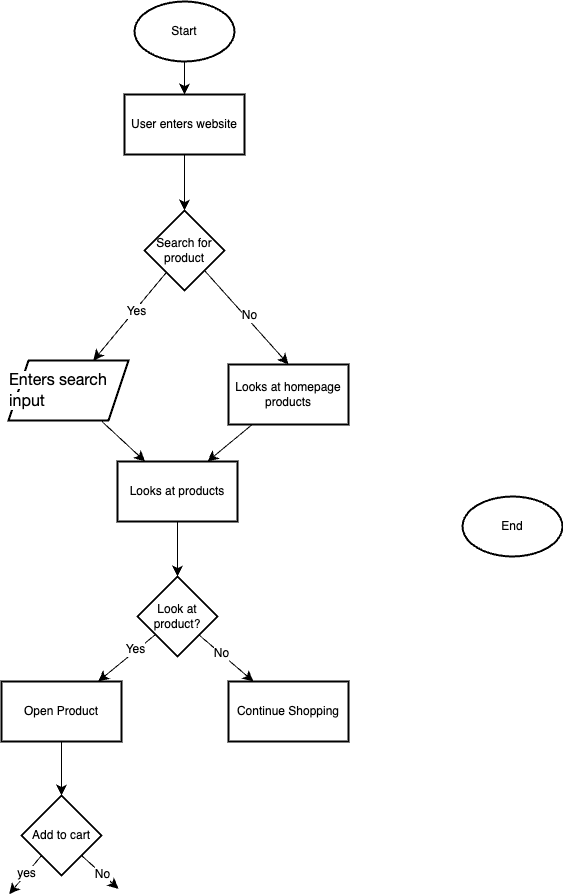

The diagram above was exported from draw.io. Its source (the exported page's mxGraphModel, read from the mxfile embedded in the PNG):
<mxGraphModel dx="1104" dy="1388" grid="0" gridSize="10" guides="1" tooltips="1" connect="1" arrows="1" fold="1" page="0" pageScale="1" pageWidth="850" pageHeight="1100" math="0" shadow="0">
  <root>
    <mxCell id="0" />
    <mxCell id="1" parent="0" />
    <mxCell id="Z9jBUmn-fdg76HOzaJYJ-10" value="" style="edgeStyle=none;curved=1;rounded=0;orthogonalLoop=1;jettySize=auto;html=1;fontSize=12;startSize=8;endSize=8;" edge="1" parent="1" source="Z9jBUmn-fdg76HOzaJYJ-3" target="Z9jBUmn-fdg76HOzaJYJ-9">
      <mxGeometry relative="1" as="geometry" />
    </mxCell>
    <mxCell id="Z9jBUmn-fdg76HOzaJYJ-3" value="Start" style="strokeWidth=2;html=1;shape=mxgraph.flowchart.start_1;whiteSpace=wrap;" vertex="1" parent="1">
      <mxGeometry x="10" y="-108" width="100" height="60" as="geometry" />
    </mxCell>
    <mxCell id="Z9jBUmn-fdg76HOzaJYJ-4" value="End" style="strokeWidth=2;html=1;shape=mxgraph.flowchart.start_1;whiteSpace=wrap;" vertex="1" parent="1">
      <mxGeometry x="338" y="387" width="100" height="60" as="geometry" />
    </mxCell>
    <mxCell id="Z9jBUmn-fdg76HOzaJYJ-12" value="" style="edgeStyle=none;curved=1;rounded=0;orthogonalLoop=1;jettySize=auto;html=1;fontSize=12;startSize=8;endSize=8;" edge="1" parent="1" source="Z9jBUmn-fdg76HOzaJYJ-9" target="Z9jBUmn-fdg76HOzaJYJ-11">
      <mxGeometry relative="1" as="geometry" />
    </mxCell>
    <mxCell id="Z9jBUmn-fdg76HOzaJYJ-9" value="User enters website" style="whiteSpace=wrap;html=1;strokeWidth=2;" vertex="1" parent="1">
      <mxGeometry y="-15" width="120" height="60" as="geometry" />
    </mxCell>
    <mxCell id="Z9jBUmn-fdg76HOzaJYJ-14" value="" style="edgeStyle=none;curved=1;rounded=0;orthogonalLoop=1;jettySize=auto;html=1;fontSize=12;startSize=8;endSize=8;" edge="1" parent="1" source="Z9jBUmn-fdg76HOzaJYJ-11" target="Z9jBUmn-fdg76HOzaJYJ-13">
      <mxGeometry relative="1" as="geometry" />
    </mxCell>
    <mxCell id="Z9jBUmn-fdg76HOzaJYJ-15" value="Yes" style="edgeLabel;html=1;align=center;verticalAlign=middle;resizable=0;points=[];fontSize=12;" vertex="1" connectable="0" parent="Z9jBUmn-fdg76HOzaJYJ-14">
      <mxGeometry x="-0.1308" relative="1" as="geometry">
        <mxPoint x="1" as="offset" />
      </mxGeometry>
    </mxCell>
    <mxCell id="Z9jBUmn-fdg76HOzaJYJ-27" style="edgeStyle=none;curved=1;rounded=0;orthogonalLoop=1;jettySize=auto;html=1;exitX=1;exitY=1;exitDx=0;exitDy=0;entryX=0.5;entryY=0;entryDx=0;entryDy=0;fontSize=12;startSize=8;endSize=8;" edge="1" parent="1" source="Z9jBUmn-fdg76HOzaJYJ-11" target="Z9jBUmn-fdg76HOzaJYJ-21">
      <mxGeometry relative="1" as="geometry" />
    </mxCell>
    <mxCell id="Z9jBUmn-fdg76HOzaJYJ-28" value="No" style="edgeLabel;html=1;align=center;verticalAlign=middle;resizable=0;points=[];fontSize=12;" vertex="1" connectable="0" parent="Z9jBUmn-fdg76HOzaJYJ-27">
      <mxGeometry x="-0.0025" y="3" relative="1" as="geometry">
        <mxPoint as="offset" />
      </mxGeometry>
    </mxCell>
    <mxCell id="Z9jBUmn-fdg76HOzaJYJ-11" value="Search for product" style="rhombus;whiteSpace=wrap;html=1;strokeWidth=2;" vertex="1" parent="1">
      <mxGeometry x="20" y="101" width="80" height="80" as="geometry" />
    </mxCell>
    <mxCell id="Z9jBUmn-fdg76HOzaJYJ-24" value="" style="edgeStyle=none;curved=1;rounded=0;orthogonalLoop=1;jettySize=auto;html=1;fontSize=12;startSize=8;endSize=8;" edge="1" parent="1" source="Z9jBUmn-fdg76HOzaJYJ-13" target="Z9jBUmn-fdg76HOzaJYJ-23">
      <mxGeometry relative="1" as="geometry" />
    </mxCell>
    <mxCell id="Z9jBUmn-fdg76HOzaJYJ-13" value="&lt;div style=&quot;text-align: left;&quot;&gt;&lt;span style=&quot;color: light-dark(rgb(0, 0, 0), rgb(255, 255, 255)); font-size: 16px; background-color: rgb(255, 255, 255);&quot;&gt;&lt;font face=&quot;Lato Extended, Lato, Helvetica Neue, Helvetica, Arial, sans-serif&quot;&gt;Enters search input&lt;/font&gt;&lt;/span&gt;&lt;/div&gt;" style="shape=parallelogram;perimeter=parallelogramPerimeter;whiteSpace=wrap;html=1;fixedSize=1;strokeWidth=2;" vertex="1" parent="1">
      <mxGeometry x="-116" y="251" width="120" height="60" as="geometry" />
    </mxCell>
    <mxCell id="Z9jBUmn-fdg76HOzaJYJ-31" style="edgeStyle=none;curved=1;rounded=0;orthogonalLoop=1;jettySize=auto;html=1;entryX=0.75;entryY=0;entryDx=0;entryDy=0;fontSize=12;startSize=8;endSize=8;" edge="1" parent="1" source="Z9jBUmn-fdg76HOzaJYJ-21" target="Z9jBUmn-fdg76HOzaJYJ-23">
      <mxGeometry relative="1" as="geometry" />
    </mxCell>
    <mxCell id="Z9jBUmn-fdg76HOzaJYJ-21" value="Looks at homepage products" style="whiteSpace=wrap;html=1;strokeWidth=2;" vertex="1" parent="1">
      <mxGeometry x="104" y="255" width="120" height="60" as="geometry" />
    </mxCell>
    <mxCell id="Z9jBUmn-fdg76HOzaJYJ-30" value="" style="edgeStyle=none;curved=1;rounded=0;orthogonalLoop=1;jettySize=auto;html=1;fontSize=12;startSize=8;endSize=8;" edge="1" parent="1" source="Z9jBUmn-fdg76HOzaJYJ-23" target="Z9jBUmn-fdg76HOzaJYJ-29">
      <mxGeometry relative="1" as="geometry" />
    </mxCell>
    <mxCell id="Z9jBUmn-fdg76HOzaJYJ-23" value="Looks at products" style="whiteSpace=wrap;html=1;strokeWidth=2;" vertex="1" parent="1">
      <mxGeometry x="-7" y="352" width="120" height="60" as="geometry" />
    </mxCell>
    <mxCell id="Z9jBUmn-fdg76HOzaJYJ-33" value="" style="edgeStyle=none;curved=1;rounded=0;orthogonalLoop=1;jettySize=auto;html=1;fontSize=12;startSize=8;endSize=8;" edge="1" parent="1" source="Z9jBUmn-fdg76HOzaJYJ-29" target="Z9jBUmn-fdg76HOzaJYJ-32">
      <mxGeometry relative="1" as="geometry" />
    </mxCell>
    <mxCell id="Z9jBUmn-fdg76HOzaJYJ-34" value="Yes" style="edgeLabel;html=1;align=center;verticalAlign=middle;resizable=0;points=[];fontSize=12;" vertex="1" connectable="0" parent="Z9jBUmn-fdg76HOzaJYJ-33">
      <mxGeometry x="-0.3" y="-2" relative="1" as="geometry">
        <mxPoint as="offset" />
      </mxGeometry>
    </mxCell>
    <mxCell id="Z9jBUmn-fdg76HOzaJYJ-36" value="" style="edgeStyle=none;curved=1;rounded=0;orthogonalLoop=1;jettySize=auto;html=1;fontSize=12;startSize=8;endSize=8;" edge="1" parent="1" source="Z9jBUmn-fdg76HOzaJYJ-29" target="Z9jBUmn-fdg76HOzaJYJ-35">
      <mxGeometry relative="1" as="geometry" />
    </mxCell>
    <mxCell id="Z9jBUmn-fdg76HOzaJYJ-37" value="No" style="edgeLabel;html=1;align=center;verticalAlign=middle;resizable=0;points=[];fontSize=12;" vertex="1" connectable="0" parent="Z9jBUmn-fdg76HOzaJYJ-36">
      <mxGeometry x="-0.2058" y="1" relative="1" as="geometry">
        <mxPoint as="offset" />
      </mxGeometry>
    </mxCell>
    <mxCell id="Z9jBUmn-fdg76HOzaJYJ-29" value="Look at product?" style="rhombus;whiteSpace=wrap;html=1;strokeWidth=2;" vertex="1" parent="1">
      <mxGeometry x="13" y="467" width="80" height="80" as="geometry" />
    </mxCell>
    <mxCell id="Z9jBUmn-fdg76HOzaJYJ-39" value="" style="edgeStyle=none;curved=1;rounded=0;orthogonalLoop=1;jettySize=auto;html=1;fontSize=12;startSize=8;endSize=8;" edge="1" parent="1" source="Z9jBUmn-fdg76HOzaJYJ-32" target="Z9jBUmn-fdg76HOzaJYJ-38">
      <mxGeometry relative="1" as="geometry" />
    </mxCell>
    <mxCell id="Z9jBUmn-fdg76HOzaJYJ-32" value="Open Product" style="whiteSpace=wrap;html=1;strokeWidth=2;" vertex="1" parent="1">
      <mxGeometry x="-123" y="572" width="120" height="60" as="geometry" />
    </mxCell>
    <mxCell id="Z9jBUmn-fdg76HOzaJYJ-35" value="Continue Shopping" style="whiteSpace=wrap;html=1;strokeWidth=2;" vertex="1" parent="1">
      <mxGeometry x="104" y="572" width="120" height="60" as="geometry" />
    </mxCell>
    <mxCell id="Z9jBUmn-fdg76HOzaJYJ-41" style="edgeStyle=none;curved=1;rounded=0;orthogonalLoop=1;jettySize=auto;html=1;exitX=0;exitY=1;exitDx=0;exitDy=0;fontSize=12;startSize=8;endSize=8;" edge="1" parent="1" source="Z9jBUmn-fdg76HOzaJYJ-38">
      <mxGeometry relative="1" as="geometry">
        <mxPoint x="-115.33333333333337" y="784.6666666666665" as="targetPoint" />
      </mxGeometry>
    </mxCell>
    <mxCell id="Z9jBUmn-fdg76HOzaJYJ-42" value="yes" style="edgeLabel;html=1;align=center;verticalAlign=middle;resizable=0;points=[];fontSize=12;" vertex="1" connectable="0" parent="Z9jBUmn-fdg76HOzaJYJ-41">
      <mxGeometry x="-0.0566" y="-1" relative="1" as="geometry">
        <mxPoint as="offset" />
      </mxGeometry>
    </mxCell>
    <mxCell id="Z9jBUmn-fdg76HOzaJYJ-43" style="edgeStyle=none;curved=1;rounded=0;orthogonalLoop=1;jettySize=auto;html=1;exitX=1;exitY=1;exitDx=0;exitDy=0;fontSize=12;startSize=8;endSize=8;" edge="1" parent="1" source="Z9jBUmn-fdg76HOzaJYJ-38">
      <mxGeometry relative="1" as="geometry">
        <mxPoint x="-6" y="779.3333333333335" as="targetPoint" />
      </mxGeometry>
    </mxCell>
    <mxCell id="Z9jBUmn-fdg76HOzaJYJ-44" value="No" style="edgeLabel;html=1;align=center;verticalAlign=middle;resizable=0;points=[];fontSize=12;" vertex="1" connectable="0" parent="Z9jBUmn-fdg76HOzaJYJ-43">
      <mxGeometry x="0.1284" relative="1" as="geometry">
        <mxPoint as="offset" />
      </mxGeometry>
    </mxCell>
    <mxCell id="Z9jBUmn-fdg76HOzaJYJ-38" value="Add to cart" style="rhombus;whiteSpace=wrap;html=1;strokeWidth=2;" vertex="1" parent="1">
      <mxGeometry x="-103" y="686" width="80" height="80" as="geometry" />
    </mxCell>
  </root>
</mxGraphModel>